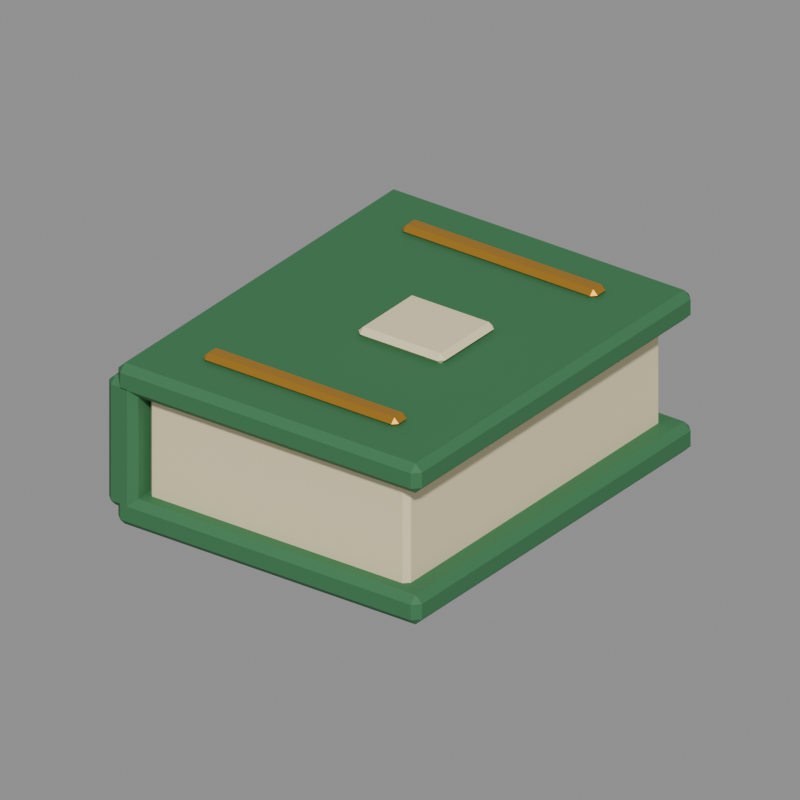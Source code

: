 # Source: green_book.blend  (saved by Blender 5.2.44; exported with 4.5.12 LTS)
import bpy
from mathutils import Matrix  # noqa: F401  (used for matrix-valued properties, if any)

bpy.ops.wm.read_factory_settings(use_empty=True)
scene = bpy.context.scene
scene.name = 'Asset_green_book'

# ---- materials (node trees are filled in below, after node groups)
mat_main_linen = bpy.data.materials.new('Main_linen')
mat_main_linen.diffuse_color = (0.8714, 0.7605, 0.4793, 1.0)
mat_main_green = bpy.data.materials.new('Main_green')
mat_main_green.diffuse_color = (0.04092, 0.1812, 0.07036, 1.0)
mat_main_brass = bpy.data.materials.new('Main_brass')
mat_main_brass.diffuse_color = (0.6584, 0.3278, 0.0382, 1.0)

# ---- material node trees
mat_main_linen.use_nodes = True; mat_main_linen.node_tree.nodes.clear()
_N = mat_main_linen.node_tree.nodes; _L = mat_main_linen.node_tree.links
n0 = _N.new('ShaderNodeBsdfPrincipled'); n0.name = 'Principled BSDF'; n0.location = (-200, 100)
n0.inputs[0].default_value = (0.8714, 0.7605, 0.4793, 1.0)
n0.inputs[2].default_value = 0.73
n0.inputs[10].default_value = 0.005
n1 = _N.new('ShaderNodeOutputMaterial'); n1.name = 'Material Output'; n1.location = (200, 100)
_L.new(n0.outputs[0], n1.inputs[0])
n1.is_active_output = True
mat_main_green.use_nodes = True; mat_main_green.node_tree.nodes.clear()
_N = mat_main_green.node_tree.nodes; _L = mat_main_green.node_tree.links
n0 = _N.new('ShaderNodeBsdfPrincipled'); n0.name = 'Principled BSDF'; n0.location = (-200, 100)
n0.inputs[0].default_value = (0.04092, 0.1812, 0.07036, 1.0)
n0.inputs[2].default_value = 0.73
n0.inputs[10].default_value = 0.005
n1 = _N.new('ShaderNodeOutputMaterial'); n1.name = 'Material Output'; n1.location = (200, 100)
_L.new(n0.outputs[0], n1.inputs[0])
n1.is_active_output = True
mat_main_brass.use_nodes = True; mat_main_brass.node_tree.nodes.clear()
_N = mat_main_brass.node_tree.nodes; _L = mat_main_brass.node_tree.links
n0 = _N.new('ShaderNodeBsdfPrincipled'); n0.name = 'Principled BSDF'; n0.location = (-200, 100)
n0.inputs[0].default_value = (0.6584, 0.3278, 0.0382, 1.0)
n0.inputs[1].default_value = 0.72
n0.inputs[2].default_value = 0.29
n0.inputs[10].default_value = 0.005
n1 = _N.new('ShaderNodeOutputMaterial'); n1.name = 'Material Output'; n1.location = (200, 100)
_L.new(n0.outputs[0], n1.inputs[0])
n1.is_active_output = True

# ---- cameras
cam_review_green_book = bpy.data.cameras.new('Review_green_book')
cam_review_green_book.type = 'ORTHO'
cam_review_green_book.ortho_scale = 0.595

# ---- meshes
me_green_book_body_linen_001 = bpy.data.meshes.new('green_book_body_linen.001')
me_green_book_body_linen_001.from_pydata([(-0.1155, -0.16, 0.0195), (-0.12, -0.1555, 0.0195), (-0.1155, -0.1555, 0.015), (0.1155, -0.16, 0.0195), (0.1155, -0.1555, 0.015), (0.12, -0.1555, 0.0195), (0.1155, 0.16, 0.0195), (0.12, 0.1555, 0.0195), (0.1155, 0.1555, 0.015), (-0.12, 0.1555, 0.0195), (-0.1155, 0.16, 0.0195), (-0.1155, 0.1555, 0.015), (-0.12, -0.1555, 0.1105), (-0.1155, -0.16, 0.1105), (-0.1155, -0.1555, 0.115), (0.1155, -0.16, 0.1105), (0.12, -0.1555, 0.1105), (0.1155, -0.1555, 0.115), (0.12, 0.1555, 0.1105), (0.1155, 0.16, 0.1105), (0.1155, 0.1555, 0.115), (-0.12, 0.1555, 0.1105), (-0.1155, 0.1555, 0.115), (-0.1155, 0.16, 0.1105), (-0.0155, -0.035, 0.136), (-0.02, -0.0305, 0.136), (-0.0155, -0.0305, 0.1315), (0.0555, -0.035, 0.136), (0.0555, -0.0305, 0.1315), (0.06, -0.0305, 0.136), (0.0555, 0.035, 0.136), (0.06, 0.0305, 0.136), (0.0555, 0.0305, 0.1315), (-0.02, 0.0305, 0.136), (-0.0155, 0.035, 0.136), (-0.0155, 0.0305, 0.1315), (-0.02, -0.0305, 0.136), (-0.0155, -0.035, 0.136), (-0.0155, -0.0305, 0.1405), (0.0555, -0.035, 0.136), (0.06, -0.0305, 0.136), (0.0555, -0.0305, 0.1405), (0.06, 0.0305, 0.136), (0.0555, 0.035, 0.136), (0.0555, 0.0305, 0.1405), (-0.02, 0.0305, 0.136), (-0.0155, 0.0305, 0.1405), (-0.0155, 0.035, 0.136)], [], [(0, 1, 2), (3, 4, 5), (6, 7, 8), (9, 10, 11), (12, 13, 14), (15, 16, 17), (18, 19, 20), (21, 22, 23), (24, 26, 25), (27, 29, 28), (30, 32, 31), (33, 35, 34), (36, 37, 38), (39, 40, 41), (42, 43, 44), (45, 46, 47), (4, 0, 2), (9, 2, 1), (11, 6, 8), (8, 5, 4), (22, 12, 14), (15, 14, 13), (18, 17, 16), (23, 20, 19), (13, 1, 0), (16, 3, 5), (19, 7, 6), (21, 10, 9), (28, 26, 24), (33, 25, 26), (35, 32, 30), (32, 28, 29), (46, 36, 38), (39, 38, 37), (42, 41, 40), (47, 44, 43), (3, 13, 0), (11, 4, 2), (1, 21, 9), (7, 16, 5), (10, 19, 6), (17, 22, 14), (35, 26, 28), (41, 46, 38), (4, 3, 0), (9, 11, 2), (11, 10, 6), (8, 7, 5), (22, 21, 12), (15, 17, 14), (18, 20, 17), (23, 22, 20), (13, 12, 1), (16, 15, 3), (19, 18, 7), (21, 23, 10), (28, 24, 27), (33, 26, 35), (35, 30, 34), (32, 29, 31), (46, 45, 36), (39, 41, 38), (42, 44, 41), (47, 46, 44), (3, 15, 13), (11, 8, 4), (1, 12, 21), (7, 18, 16), (10, 23, 19), (17, 20, 22), (35, 28, 32), (41, 44, 46)])
me_green_book_body_linen_001.materials.append(mat_main_linen)
me_green_book_body_linen_001.update()
me_green_book_body_green_001 = bpy.data.meshes.new('green_book_body_green.001')
me_green_book_body_green_001.from_pydata([(-0.134, -0.175, 0.0025), (-0.14, -0.169, 0.0025), (-0.134, -0.169, -0.0035), (0.134, -0.175, 0.0025), (0.134, -0.169, -0.0035), (0.14, -0.169, 0.0025), (0.134, 0.175, 0.0025), (0.14, 0.169, 0.0025), (0.134, 0.169, -0.0035), (-0.14, 0.169, 0.0025), (-0.134, 0.175, 0.0025), (-0.134, 0.169, -0.0035), (-0.14, -0.169, 0.0155), (-0.134, -0.175, 0.0155), (-0.134, -0.169, 0.0215), (0.134, -0.175, 0.0155), (0.14, -0.169, 0.0155), (0.134, -0.169, 0.0215), (0.14, 0.169, 0.0155), (0.134, 0.175, 0.0155), (0.134, 0.169, 0.0215), (-0.14, 0.169, 0.0155), (-0.134, 0.169, 0.0215), (-0.134, 0.175, 0.0155), (-0.134, -0.175, 0.1135), (-0.14, -0.169, 0.1135), (-0.134, -0.169, 0.1075), (0.134, -0.175, 0.1135), (0.134, -0.169, 0.1075), (0.14, -0.169, 0.1135), (0.134, 0.175, 0.1135), (0.14, 0.169, 0.1135), (0.134, 0.169, 0.1075), (-0.14, 0.169, 0.1135), (-0.134, 0.175, 0.1135), (-0.134, 0.169, 0.1075), (-0.14, -0.169, 0.1265), (-0.134, -0.175, 0.1265), (-0.134, -0.169, 0.1325), (0.134, -0.175, 0.1265), (0.14, -0.169, 0.1265), (0.134, -0.169, 0.1325), (0.14, 0.169, 0.1265), (0.134, 0.175, 0.1265), (0.134, 0.169, 0.1325), (-0.14, 0.169, 0.1265), (-0.134, 0.169, 0.1325), (-0.134, 0.175, 0.1265), (-0.1425, -0.175, 0.016), (-0.1485, -0.169, 0.016), (-0.1425, -0.169, 0.01), (-0.1275, -0.175, 0.016), (-0.1275, -0.169, 0.01), (-0.1215, -0.169, 0.016), (-0.1275, 0.175, 0.016), (-0.1215, 0.169, 0.016), (-0.1275, 0.169, 0.01), (-0.1485, 0.169, 0.016), (-0.1425, 0.175, 0.016), (-0.1425, 0.169, 0.01), (-0.1485, -0.169, 0.114), (-0.1425, -0.175, 0.114), (-0.1425, -0.169, 0.12), (-0.1275, -0.175, 0.114), (-0.1215, -0.169, 0.114), (-0.1275, -0.169, 0.12), (-0.1215, 0.169, 0.114), (-0.1275, 0.175, 0.114), (-0.1275, 0.169, 0.12), (-0.1485, 0.169, 0.114), (-0.1425, 0.169, 0.12), (-0.1425, 0.175, 0.114)], [], [(0, 1, 2), (3, 4, 5), (6, 7, 8), (9, 10, 11), (12, 13, 14), (15, 16, 17), (18, 19, 20), (21, 22, 23), (24, 25, 26), (27, 28, 29), (30, 31, 32), (33, 34, 35), (36, 37, 38), (39, 40, 41), (42, 43, 44), (45, 46, 47), (48, 49, 50), (51, 52, 53), (54, 55, 56), (57, 58, 59), (60, 61, 62), (63, 64, 65), (66, 67, 68), (69, 70, 71), (4, 0, 2), (9, 2, 1), (11, 6, 8), (8, 5, 4), (22, 12, 14), (15, 14, 13), (18, 17, 16), (23, 20, 19), (13, 1, 0), (16, 3, 5), (19, 7, 6), (21, 10, 9), (28, 24, 26), (33, 26, 25), (35, 30, 32), (32, 29, 28), (46, 36, 38), (39, 38, 37), (42, 41, 40), (47, 44, 43), (37, 25, 24), (40, 27, 29), (43, 31, 30), (45, 34, 33), (52, 48, 50), (57, 50, 49), (59, 54, 56), (56, 53, 52), (70, 60, 62), (63, 62, 61), (66, 65, 64), (71, 68, 67), (61, 49, 48), (64, 51, 53), (67, 55, 54), (69, 58, 57), (3, 13, 0), (11, 4, 2), (1, 21, 9), (7, 16, 5), (10, 19, 6), (17, 22, 14), (27, 37, 24), (35, 28, 26), (25, 45, 33), (31, 40, 29), (34, 43, 30), (41, 46, 38), (51, 61, 48), (59, 52, 50), (49, 69, 57), (55, 64, 53), (58, 67, 54), (65, 70, 62), (4, 3, 0), (9, 11, 2), (11, 10, 6), (8, 7, 5), (22, 21, 12), (15, 17, 14), (18, 20, 17), (23, 22, 20), (13, 12, 1), (16, 15, 3), (19, 18, 7), (21, 23, 10), (28, 27, 24), (33, 35, 26), (35, 34, 30), (32, 31, 29), (46, 45, 36), (39, 41, 38), (42, 44, 41), (47, 46, 44), (37, 36, 25), (40, 39, 27), (43, 42, 31), (45, 47, 34), (52, 51, 48), (57, 59, 50), (59, 58, 54), (56, 55, 53), (70, 69, 60), (63, 65, 62), (66, 68, 65), (71, 70, 68), (61, 60, 49), (64, 63, 51), (67, 66, 55), (69, 71, 58), (3, 15, 13), (11, 8, 4), (1, 12, 21), (7, 18, 16), (10, 23, 19), (17, 20, 22), (27, 39, 37), (35, 32, 28), (25, 36, 45), (31, 42, 40), (34, 47, 43), (41, 44, 46), (51, 63, 61), (59, 56, 52), (49, 60, 69), (55, 66, 64), (58, 71, 67), (65, 68, 70)])
me_green_book_body_green_001.materials.append(mat_main_green)
me_green_book_body_green_001.update()
me_green_book_body_brass_001 = bpy.data.meshes.new('green_book_body_brass.001')
me_green_book_body_brass_001.from_pydata([(-0.086, -0.134, 0.135), (-0.09, -0.13, 0.135), (-0.086, -0.13, 0.131), (0.086, -0.134, 0.135), (0.086, -0.13, 0.131), (0.09, -0.13, 0.135), (0.086, -0.116, 0.135), (0.09, -0.12, 0.135), (0.086, -0.12, 0.131), (-0.09, -0.12, 0.135), (-0.086, -0.116, 0.135), (-0.086, -0.12, 0.131), (-0.09, -0.13, 0.135), (-0.086, -0.134, 0.135), (-0.086, -0.13, 0.139), (0.086, -0.134, 0.135), (0.09, -0.13, 0.135), (0.086, -0.13, 0.139), (0.09, -0.12, 0.135), (0.086, -0.116, 0.135), (0.086, -0.12, 0.139), (-0.09, -0.12, 0.135), (-0.086, -0.12, 0.139), (-0.086, -0.116, 0.135), (-0.086, 0.116, 0.135), (-0.09, 0.12, 0.135), (-0.086, 0.12, 0.131), (0.086, 0.116, 0.135), (0.086, 0.12, 0.131), (0.09, 0.12, 0.135), (0.086, 0.134, 0.135), (0.09, 0.13, 0.135), (0.086, 0.13, 0.131), (-0.09, 0.13, 0.135), (-0.086, 0.134, 0.135), (-0.086, 0.13, 0.131), (-0.09, 0.12, 0.135), (-0.086, 0.116, 0.135), (-0.086, 0.12, 0.139), (0.086, 0.116, 0.135), (0.09, 0.12, 0.135), (0.086, 0.12, 0.139), (0.09, 0.13, 0.135), (0.086, 0.134, 0.135), (0.086, 0.13, 0.139), (-0.09, 0.13, 0.135), (-0.086, 0.13, 0.139), (-0.086, 0.134, 0.135)], [], [(0, 1, 2), (3, 4, 5), (6, 7, 8), (9, 10, 11), (12, 13, 14), (15, 16, 17), (18, 19, 20), (21, 22, 23), (24, 25, 26), (27, 28, 29), (30, 31, 32), (33, 34, 35), (36, 37, 38), (39, 40, 41), (42, 43, 44), (45, 46, 47), (4, 0, 2), (9, 2, 1), (11, 6, 8), (8, 5, 4), (22, 12, 14), (15, 14, 13), (18, 17, 16), (23, 20, 19), (28, 24, 26), (33, 26, 25), (35, 30, 32), (32, 29, 28), (46, 36, 38), (39, 38, 37), (42, 41, 40), (47, 44, 43), (11, 4, 2), (17, 22, 14), (35, 28, 26), (41, 46, 38), (4, 3, 0), (9, 11, 2), (11, 10, 6), (8, 7, 5), (22, 21, 12), (15, 17, 14), (18, 20, 17), (23, 22, 20), (28, 27, 24), (33, 35, 26), (35, 34, 30), (32, 31, 29), (46, 45, 36), (39, 41, 38), (42, 44, 41), (47, 46, 44), (11, 8, 4), (17, 20, 22), (35, 32, 28), (41, 44, 46)])
me_green_book_body_brass_001.materials.append(mat_main_brass)
me_green_book_body_brass_001.update()

# ---- objects
ob_green_book = bpy.data.objects.new('green_book', None)
ob_green_book__body__linen = bpy.data.objects.new('green_book__body__linen', me_green_book_body_linen_001)
ob_green_book__body__green = bpy.data.objects.new('green_book__body__green', me_green_book_body_green_001)
ob_green_book__body__brass = bpy.data.objects.new('green_book__body__brass', me_green_book_body_brass_001)
ob_review_green_book = bpy.data.objects.new('Review_green_book', cam_review_green_book)

# ---- transforms, parenting, visibility, modifiers, constraints
ob_green_book.location = (0.0, 0.0, 0.0)
ob_green_book__body__linen.parent = ob_green_book
ob_green_book__body__linen.location = (0.0, 0.0, 0.0)
ob_green_book__body__green.parent = ob_green_book
ob_green_book__body__green.location = (0.0, 0.0, 0.0)
ob_green_book__body__brass.parent = ob_green_book
ob_green_book__body__brass.location = (0.0, 0.0, 0.0)
ob_review_green_book.location = (0.3808, -0.525, 0.4185)
ob_review_green_book.rotation_euler = (1.078, -5.634e-08, 0.6327)

# ---- collection membership
scene.collection.objects.link(ob_green_book)
scene.collection.objects.link(ob_green_book__body__linen)
scene.collection.objects.link(ob_green_book__body__green)
scene.collection.objects.link(ob_green_book__body__brass)
scene.collection.objects.link(ob_review_green_book)

# ---- scene / render settings (as saved in the file)
scene.camera = ob_review_green_book
scene.frame_start = 1; scene.frame_end = 250; scene.frame_set(1)
scene.render.engine = 'BLENDER_WORKBENCH'
scene.render.image_settings.exr_codec = 'NONE'
scene.render.resolution_x = 400
scene.render.resolution_y = 400
scene.render.use_bake_clear = False
scene.render.bake_margin = 0
scene.render.bake_bias = 0.0
scene.render.bake_samples = 0
scene.render.simplify_subdivision_render = 0
scene.render.simplify_child_particles_render = 0.0
scene.render.compositor_device = 'GPU'
scene.eevee.use_volume_custom_range = False
scene.eevee.gtao_distance = 0.0
scene.eevee.use_fast_gi = False
scene.eevee.fast_gi_thickness_near = 0.1
scene.eevee.fast_gi_thickness_far = 0.0
scene.eevee.ray_tracing_options.screen_trace_thickness = 0.1
bpy.context.view_layer.update()

# ---- added for rendering (the .blend has no usable light): sun + grey world if the file has none
light_auto_sun = bpy.data.lights.new('AutoSun', 'SUN')
light_auto_sun.energy = 3.0
light_auto_sun.angle = 0.0523599
ob_auto_sun = bpy.data.objects.new('AutoSun', light_auto_sun)
scene.collection.objects.link(ob_auto_sun)
ob_auto_sun.rotation_euler = (0.872665, 0.174533, 0.523599)
if scene.world is None:
    world_auto = bpy.data.worlds.new('AutoWorld')
    world_auto.color = (0.3, 0.3, 0.3)
    scene.world = world_auto
bpy.context.view_layer.update()
